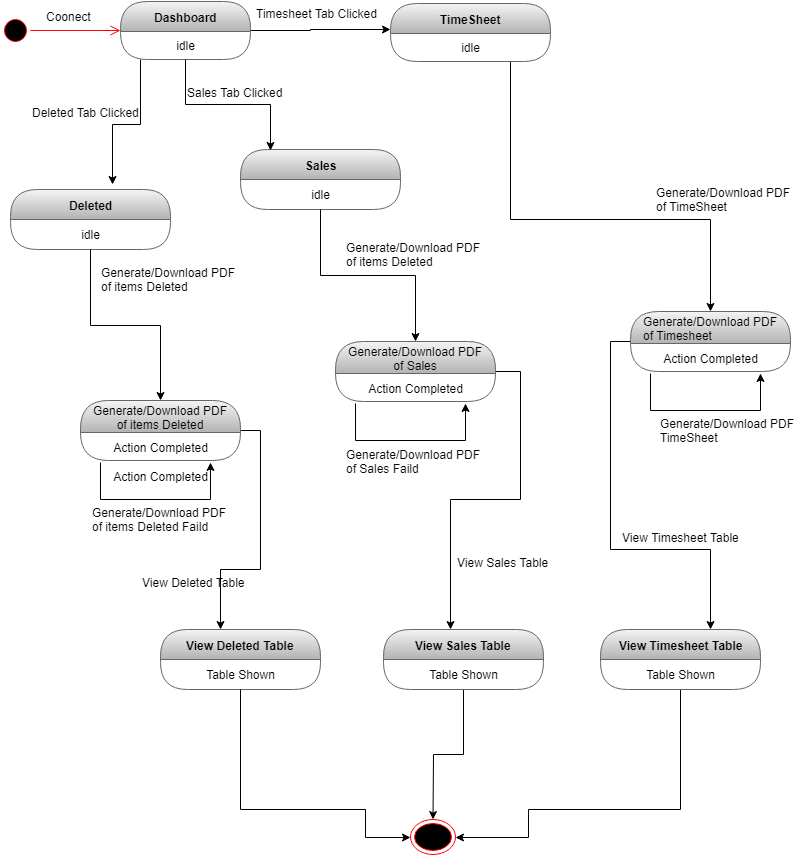

The diagram above was exported from draw.io. Its source (the exported page's mxGraphModel, read from the mxfile embedded in the PNG):
<mxGraphModel dx="852" dy="496" grid="1" gridSize="10" guides="1" tooltips="1" connect="1" arrows="1" fold="1" page="1" pageScale="1" pageWidth="827" pageHeight="1169" math="0" shadow="0">
  <root>
    <mxCell id="0" />
    <mxCell id="1" parent="0" />
    <mxCell id="la6PyQGfml-iTwC6mKSs-1" value="" style="ellipse;html=1;shape=startState;fillColor=#000000;strokeColor=#ff0000;" parent="1" vertex="1">
      <mxGeometry x="30" y="236" width="30" height="30" as="geometry" />
    </mxCell>
    <mxCell id="la6PyQGfml-iTwC6mKSs-2" value="" style="edgeStyle=orthogonalEdgeStyle;html=1;verticalAlign=bottom;endArrow=open;endSize=8;strokeColor=#ff0000;" parent="1" source="la6PyQGfml-iTwC6mKSs-1" target="la6PyQGfml-iTwC6mKSs-4" edge="1">
      <mxGeometry relative="1" as="geometry">
        <mxPoint x="120" y="250" as="targetPoint" />
      </mxGeometry>
    </mxCell>
    <mxCell id="la6PyQGfml-iTwC6mKSs-3" style="edgeStyle=orthogonalEdgeStyle;rounded=0;orthogonalLoop=1;jettySize=auto;html=1;" parent="1" source="la6PyQGfml-iTwC6mKSs-4" target="la6PyQGfml-iTwC6mKSs-8" edge="1">
      <mxGeometry relative="1" as="geometry">
        <Array as="points">
          <mxPoint x="340" y="251" />
          <mxPoint x="340" y="250" />
        </Array>
      </mxGeometry>
    </mxCell>
    <mxCell id="la6PyQGfml-iTwC6mKSs-4" value="Dashboard" style="swimlane;html=1;fontStyle=1;align=center;verticalAlign=middle;childLayout=stackLayout;horizontal=1;startSize=30;horizontalStack=0;resizeParent=0;resizeLast=1;container=0;collapsible=0;rounded=1;arcSize=30;swimlaneFillColor=none;fillColor=#f5f5f5;strokeColor=#666666;gradientColor=#b3b3b3;" parent="1" vertex="1">
      <mxGeometry x="150" y="222" width="130" height="58" as="geometry" />
    </mxCell>
    <mxCell id="la6PyQGfml-iTwC6mKSs-5" value="idle" style="text;html=1;align=center;verticalAlign=middle;spacingLeft=4;spacingRight=4;whiteSpace=wrap;overflow=hidden;rotatable=0;" parent="la6PyQGfml-iTwC6mKSs-4" vertex="1">
      <mxGeometry y="30" width="130" height="28" as="geometry" />
    </mxCell>
    <mxCell id="la6PyQGfml-iTwC6mKSs-6" value="Coonect" style="text;strokeColor=none;fillColor=none;align=left;verticalAlign=top;spacingLeft=4;spacingRight=4;overflow=hidden;rotatable=0;points=[[0,0.5],[1,0.5]];portConstraint=eastwest;" parent="1" vertex="1">
      <mxGeometry x="70" y="224" width="100" height="26" as="geometry" />
    </mxCell>
    <mxCell id="5TjSNF7lTV7-3t2doycT-1" style="edgeStyle=orthogonalEdgeStyle;rounded=0;orthogonalLoop=1;jettySize=auto;html=1;" edge="1" parent="1" source="la6PyQGfml-iTwC6mKSs-8" target="la6PyQGfml-iTwC6mKSs-52">
      <mxGeometry relative="1" as="geometry">
        <Array as="points">
          <mxPoint x="540" y="440" />
          <mxPoint x="740" y="440" />
        </Array>
      </mxGeometry>
    </mxCell>
    <mxCell id="la6PyQGfml-iTwC6mKSs-8" value="TimeSheet" style="swimlane;html=1;fontStyle=1;align=center;verticalAlign=middle;childLayout=stackLayout;horizontal=1;startSize=30;horizontalStack=0;resizeParent=0;resizeLast=1;container=0;collapsible=0;rounded=1;arcSize=30;strokeColor=#666666;fillColor=#f5f5f5;swimlaneFillColor=none;gradientColor=#b3b3b3;" parent="1" vertex="1">
      <mxGeometry x="420" y="224" width="160" height="58" as="geometry" />
    </mxCell>
    <mxCell id="la6PyQGfml-iTwC6mKSs-9" value="idle" style="text;html=1;strokeColor=none;fillColor=none;align=center;verticalAlign=middle;spacingLeft=4;spacingRight=4;whiteSpace=wrap;overflow=hidden;rotatable=0;fontColor=#000000;" parent="la6PyQGfml-iTwC6mKSs-8" vertex="1">
      <mxGeometry y="30" width="160" height="28" as="geometry" />
    </mxCell>
    <mxCell id="la6PyQGfml-iTwC6mKSs-10" value="Timesheet Tab Clicked &#10;" style="text;strokeColor=none;fillColor=none;align=left;verticalAlign=top;spacingLeft=4;spacingRight=4;overflow=hidden;rotatable=0;points=[[0,0.5],[1,0.5]];portConstraint=eastwest;" parent="1" vertex="1">
      <mxGeometry x="280" y="221" width="150" height="40" as="geometry" />
    </mxCell>
    <mxCell id="la6PyQGfml-iTwC6mKSs-13" value="Deleted" style="swimlane;html=1;fontStyle=1;align=center;verticalAlign=middle;childLayout=stackLayout;horizontal=1;startSize=30;horizontalStack=0;resizeParent=0;resizeLast=1;container=0;collapsible=0;rounded=1;arcSize=30;strokeColor=#666666;fillColor=#f5f5f5;swimlaneFillColor=none;gradientColor=#b3b3b3;" parent="1" vertex="1">
      <mxGeometry x="40" y="410" width="160" height="60" as="geometry" />
    </mxCell>
    <mxCell id="la6PyQGfml-iTwC6mKSs-14" value="idle" style="text;html=1;strokeColor=none;fillColor=none;align=center;verticalAlign=middle;spacingLeft=4;spacingRight=4;whiteSpace=wrap;overflow=hidden;rotatable=0;fontColor=#000000;" parent="la6PyQGfml-iTwC6mKSs-13" vertex="1">
      <mxGeometry y="30" width="160" height="30" as="geometry" />
    </mxCell>
    <mxCell id="la6PyQGfml-iTwC6mKSs-15" value="table shown" style="text;html=1;strokeColor=none;fillColor=none;align=center;verticalAlign=middle;spacingLeft=4;spacingRight=4;whiteSpace=wrap;overflow=hidden;rotatable=0;fontColor=#000000;" parent="la6PyQGfml-iTwC6mKSs-13" vertex="1">
      <mxGeometry y="60" width="160" as="geometry" />
    </mxCell>
    <mxCell id="la6PyQGfml-iTwC6mKSs-16" value="" style="ellipse;html=1;shape=endState;fillColor=#000000;strokeColor=#ff0000;" parent="1" vertex="1">
      <mxGeometry x="440" y="1040" width="45" height="35" as="geometry" />
    </mxCell>
    <mxCell id="la6PyQGfml-iTwC6mKSs-18" value="Sales" style="swimlane;html=1;fontStyle=1;align=center;verticalAlign=middle;childLayout=stackLayout;horizontal=1;startSize=30;horizontalStack=0;resizeParent=0;resizeLast=1;container=0;collapsible=0;rounded=1;arcSize=30;strokeColor=#666666;fillColor=#f5f5f5;swimlaneFillColor=none;gradientColor=#b3b3b3;" parent="1" vertex="1">
      <mxGeometry x="270" y="370" width="160" height="60" as="geometry" />
    </mxCell>
    <mxCell id="la6PyQGfml-iTwC6mKSs-19" value="idle" style="text;html=1;strokeColor=none;fillColor=none;align=center;verticalAlign=middle;spacingLeft=4;spacingRight=4;whiteSpace=wrap;overflow=hidden;rotatable=0;fontColor=#000000;" parent="la6PyQGfml-iTwC6mKSs-18" vertex="1">
      <mxGeometry y="30" width="160" height="30" as="geometry" />
    </mxCell>
    <mxCell id="la6PyQGfml-iTwC6mKSs-20" value="Sales Tab Clicked" style="text;html=1;" parent="1" vertex="1">
      <mxGeometry x="215" y="300" width="150" height="30" as="geometry" />
    </mxCell>
    <mxCell id="la6PyQGfml-iTwC6mKSs-21" style="edgeStyle=orthogonalEdgeStyle;rounded=0;orthogonalLoop=1;jettySize=auto;html=1;entryX=0.188;entryY=0.017;entryDx=0;entryDy=0;entryPerimeter=0;" parent="1" source="la6PyQGfml-iTwC6mKSs-5" target="la6PyQGfml-iTwC6mKSs-18" edge="1">
      <mxGeometry relative="1" as="geometry" />
    </mxCell>
    <mxCell id="la6PyQGfml-iTwC6mKSs-22" value="Deleted Tab Clicked" style="text;html=1;" parent="1" vertex="1">
      <mxGeometry x="60" y="320" width="110" height="30" as="geometry" />
    </mxCell>
    <mxCell id="la6PyQGfml-iTwC6mKSs-23" style="edgeStyle=orthogonalEdgeStyle;rounded=0;orthogonalLoop=1;jettySize=auto;html=1;entryX=0.638;entryY=-0.083;entryDx=0;entryDy=0;entryPerimeter=0;" parent="1" source="la6PyQGfml-iTwC6mKSs-5" target="la6PyQGfml-iTwC6mKSs-13" edge="1">
      <mxGeometry relative="1" as="geometry">
        <Array as="points">
          <mxPoint x="170" y="345" />
          <mxPoint x="142" y="345" />
        </Array>
      </mxGeometry>
    </mxCell>
    <mxCell id="la6PyQGfml-iTwC6mKSs-24" style="edgeStyle=orthogonalEdgeStyle;rounded=0;orthogonalLoop=1;jettySize=auto;html=1;entryX=0.375;entryY=0;entryDx=0;entryDy=0;entryPerimeter=0;" parent="1" source="la6PyQGfml-iTwC6mKSs-25" target="la6PyQGfml-iTwC6mKSs-32" edge="1">
      <mxGeometry relative="1" as="geometry">
        <Array as="points">
          <mxPoint x="290" y="651" />
          <mxPoint x="290" y="790" />
        </Array>
      </mxGeometry>
    </mxCell>
    <mxCell id="la6PyQGfml-iTwC6mKSs-25" value="&lt;span style=&quot;font-weight: 400 ; text-align: left&quot;&gt;Generate/Download PDF&lt;/span&gt;&lt;br style=&quot;padding: 0px ; margin: 0px ; font-weight: 400 ; text-align: left&quot;&gt;&lt;span style=&quot;font-weight: 400 ; text-align: left&quot;&gt;of items Deleted&lt;/span&gt;" style="swimlane;html=1;fontStyle=1;align=center;verticalAlign=middle;childLayout=stackLayout;horizontal=1;startSize=32;horizontalStack=0;resizeParent=0;resizeLast=1;container=0;collapsible=0;rounded=1;arcSize=30;strokeColor=#666666;fillColor=#f5f5f5;swimlaneFillColor=none;gradientColor=#b3b3b3;" parent="1" vertex="1">
      <mxGeometry x="110" y="621" width="160" height="60" as="geometry" />
    </mxCell>
    <mxCell id="la6PyQGfml-iTwC6mKSs-26" value="Action Completed" style="text;html=1;strokeColor=none;fillColor=none;align=center;verticalAlign=middle;spacingLeft=4;spacingRight=4;whiteSpace=wrap;overflow=hidden;rotatable=0;fontColor=#000000;" parent="la6PyQGfml-iTwC6mKSs-25" vertex="1">
      <mxGeometry y="32" width="160" height="30" as="geometry" />
    </mxCell>
    <mxCell id="la6PyQGfml-iTwC6mKSs-27" value="table shown" style="text;html=1;strokeColor=none;fillColor=none;align=center;verticalAlign=middle;spacingLeft=4;spacingRight=4;whiteSpace=wrap;overflow=hidden;rotatable=0;fontColor=#000000;" parent="la6PyQGfml-iTwC6mKSs-25" vertex="1">
      <mxGeometry y="62" width="160" height="-2" as="geometry" />
    </mxCell>
    <mxCell id="la6PyQGfml-iTwC6mKSs-28" style="edgeStyle=orthogonalEdgeStyle;rounded=0;orthogonalLoop=1;jettySize=auto;html=1;" parent="la6PyQGfml-iTwC6mKSs-25" edge="1">
      <mxGeometry relative="1" as="geometry">
        <mxPoint x="20" y="62" as="sourcePoint" />
        <mxPoint x="130" y="62" as="targetPoint" />
        <Array as="points">
          <mxPoint x="20" y="99" />
          <mxPoint x="130" y="99" />
          <mxPoint x="130" y="62" />
        </Array>
      </mxGeometry>
    </mxCell>
    <mxCell id="la6PyQGfml-iTwC6mKSs-29" style="edgeStyle=orthogonalEdgeStyle;rounded=0;orthogonalLoop=1;jettySize=auto;html=1;" parent="1" source="la6PyQGfml-iTwC6mKSs-14" target="la6PyQGfml-iTwC6mKSs-25" edge="1">
      <mxGeometry relative="1" as="geometry" />
    </mxCell>
    <mxCell id="la6PyQGfml-iTwC6mKSs-30" value="Generate/Download PDF&#10;of items Deleted" style="text;strokeColor=none;fillColor=none;align=left;verticalAlign=top;spacingLeft=4;spacingRight=4;overflow=hidden;rotatable=0;points=[[0,0.5],[1,0.5]];portConstraint=eastwest;" parent="1" vertex="1">
      <mxGeometry x="125" y="480" width="145" height="50" as="geometry" />
    </mxCell>
    <mxCell id="la6PyQGfml-iTwC6mKSs-31" value="Generate/Download PDF&lt;br&gt;of items Deleted Faild" style="text;html=1;" parent="1" vertex="1">
      <mxGeometry x="120" y="720" width="160" height="40" as="geometry" />
    </mxCell>
    <mxCell id="la6PyQGfml-iTwC6mKSs-32" value="View Deleted Table" style="swimlane;html=1;fontStyle=1;align=center;verticalAlign=middle;childLayout=stackLayout;horizontal=1;startSize=30;horizontalStack=0;resizeParent=0;resizeLast=1;container=0;collapsible=0;rounded=1;arcSize=30;strokeColor=#666666;fillColor=#f5f5f5;swimlaneFillColor=none;gradientColor=#b3b3b3;" parent="1" vertex="1">
      <mxGeometry x="190" y="850" width="160" height="60" as="geometry" />
    </mxCell>
    <mxCell id="la6PyQGfml-iTwC6mKSs-33" value="Table Shown" style="text;html=1;strokeColor=none;fillColor=none;align=center;verticalAlign=middle;spacingLeft=4;spacingRight=4;whiteSpace=wrap;overflow=hidden;rotatable=0;fontColor=#000000;" parent="la6PyQGfml-iTwC6mKSs-32" vertex="1">
      <mxGeometry y="30" width="160" height="30" as="geometry" />
    </mxCell>
    <mxCell id="la6PyQGfml-iTwC6mKSs-34" value="Action Completed" style="text;html=1;strokeColor=none;fillColor=none;align=center;verticalAlign=middle;spacingLeft=4;spacingRight=4;whiteSpace=wrap;overflow=hidden;rotatable=0;fontColor=#000000;" parent="1" vertex="1">
      <mxGeometry x="110" y="682" width="160" height="30" as="geometry" />
    </mxCell>
    <mxCell id="la6PyQGfml-iTwC6mKSs-35" style="edgeStyle=orthogonalEdgeStyle;rounded=0;orthogonalLoop=1;jettySize=auto;html=1;" parent="1" source="la6PyQGfml-iTwC6mKSs-36" target="la6PyQGfml-iTwC6mKSs-46" edge="1">
      <mxGeometry relative="1" as="geometry">
        <Array as="points">
          <mxPoint x="550" y="592" />
          <mxPoint x="550" y="720" />
          <mxPoint x="480" y="720" />
        </Array>
      </mxGeometry>
    </mxCell>
    <mxCell id="la6PyQGfml-iTwC6mKSs-36" value="&lt;span style=&quot;font-weight: 400 ; text-align: left&quot;&gt;Generate/Download PDF&lt;/span&gt;&lt;br style=&quot;padding: 0px ; margin: 0px ; font-weight: 400 ; text-align: left&quot;&gt;&lt;span style=&quot;font-weight: 400 ; text-align: left&quot;&gt;of Sales&lt;/span&gt;" style="swimlane;html=1;fontStyle=1;align=center;verticalAlign=middle;childLayout=stackLayout;horizontal=1;startSize=32;horizontalStack=0;resizeParent=0;resizeLast=1;container=0;collapsible=0;rounded=1;arcSize=30;strokeColor=#666666;fillColor=#f5f5f5;swimlaneFillColor=none;gradientColor=#b3b3b3;" parent="1" vertex="1">
      <mxGeometry x="365" y="562" width="160" height="60" as="geometry" />
    </mxCell>
    <mxCell id="la6PyQGfml-iTwC6mKSs-37" value="Action Completed" style="text;html=1;strokeColor=none;fillColor=none;align=center;verticalAlign=middle;spacingLeft=4;spacingRight=4;whiteSpace=wrap;overflow=hidden;rotatable=0;fontColor=#000000;" parent="la6PyQGfml-iTwC6mKSs-36" vertex="1">
      <mxGeometry y="32" width="160" height="30" as="geometry" />
    </mxCell>
    <mxCell id="la6PyQGfml-iTwC6mKSs-38" value="table shown" style="text;html=1;strokeColor=none;fillColor=none;align=center;verticalAlign=middle;spacingLeft=4;spacingRight=4;whiteSpace=wrap;overflow=hidden;rotatable=0;fontColor=#000000;" parent="la6PyQGfml-iTwC6mKSs-36" vertex="1">
      <mxGeometry y="62" width="160" height="-2" as="geometry" />
    </mxCell>
    <mxCell id="la6PyQGfml-iTwC6mKSs-39" style="edgeStyle=orthogonalEdgeStyle;rounded=0;orthogonalLoop=1;jettySize=auto;html=1;" parent="la6PyQGfml-iTwC6mKSs-36" edge="1">
      <mxGeometry relative="1" as="geometry">
        <mxPoint x="20" y="62" as="sourcePoint" />
        <mxPoint x="130" y="62" as="targetPoint" />
        <Array as="points">
          <mxPoint x="20" y="99" />
          <mxPoint x="130" y="99" />
          <mxPoint x="130" y="62" />
        </Array>
      </mxGeometry>
    </mxCell>
    <mxCell id="la6PyQGfml-iTwC6mKSs-40" style="edgeStyle=orthogonalEdgeStyle;rounded=0;orthogonalLoop=1;jettySize=auto;html=1;" parent="1" source="la6PyQGfml-iTwC6mKSs-19" target="la6PyQGfml-iTwC6mKSs-36" edge="1">
      <mxGeometry relative="1" as="geometry" />
    </mxCell>
    <mxCell id="la6PyQGfml-iTwC6mKSs-41" value="Generate/Download PDF&#10;of items Deleted" style="text;strokeColor=none;fillColor=none;align=left;verticalAlign=top;spacingLeft=4;spacingRight=4;overflow=hidden;rotatable=0;points=[[0,0.5],[1,0.5]];portConstraint=eastwest;" parent="1" vertex="1">
      <mxGeometry x="370" y="455" width="145" height="50" as="geometry" />
    </mxCell>
    <mxCell id="la6PyQGfml-iTwC6mKSs-42" value="Generate/Download PDF&#10;of TimeSheet" style="text;strokeColor=none;fillColor=none;align=left;verticalAlign=top;spacingLeft=4;spacingRight=4;overflow=hidden;rotatable=0;points=[[0,0.5],[1,0.5]];portConstraint=eastwest;" parent="1" vertex="1">
      <mxGeometry x="680" y="400" width="145" height="50" as="geometry" />
    </mxCell>
    <mxCell id="la6PyQGfml-iTwC6mKSs-43" value="Generate/Download PDF&#10;of Sales Faild" style="text;strokeColor=none;fillColor=none;align=left;verticalAlign=top;spacingLeft=4;spacingRight=4;overflow=hidden;rotatable=0;points=[[0,0.5],[1,0.5]];portConstraint=eastwest;" parent="1" vertex="1">
      <mxGeometry x="370" y="662" width="145" height="50" as="geometry" />
    </mxCell>
    <mxCell id="la6PyQGfml-iTwC6mKSs-44" value="Generate/Download PDF&#10;TimeSheet" style="text;strokeColor=none;fillColor=none;align=left;verticalAlign=top;spacingLeft=4;spacingRight=4;overflow=hidden;rotatable=0;points=[[0,0.5],[1,0.5]];portConstraint=eastwest;" parent="1" vertex="1">
      <mxGeometry x="684" y="631" width="145" height="50" as="geometry" />
    </mxCell>
    <mxCell id="la6PyQGfml-iTwC6mKSs-45" style="edgeStyle=orthogonalEdgeStyle;rounded=0;orthogonalLoop=1;jettySize=auto;html=1;" parent="1" source="la6PyQGfml-iTwC6mKSs-46" target="la6PyQGfml-iTwC6mKSs-16" edge="1">
      <mxGeometry relative="1" as="geometry" />
    </mxCell>
    <mxCell id="la6PyQGfml-iTwC6mKSs-46" value="View Sales Table" style="swimlane;html=1;fontStyle=1;align=center;verticalAlign=middle;childLayout=stackLayout;horizontal=1;startSize=30;horizontalStack=0;resizeParent=0;resizeLast=1;container=0;collapsible=0;rounded=1;arcSize=30;strokeColor=#666666;fillColor=#f5f5f5;swimlaneFillColor=none;gradientColor=#b3b3b3;" parent="1" vertex="1">
      <mxGeometry x="413" y="850" width="160" height="60" as="geometry" />
    </mxCell>
    <mxCell id="la6PyQGfml-iTwC6mKSs-47" value="Table Shown" style="text;html=1;strokeColor=none;fillColor=none;align=center;verticalAlign=middle;spacingLeft=4;spacingRight=4;whiteSpace=wrap;overflow=hidden;rotatable=0;fontColor=#000000;" parent="la6PyQGfml-iTwC6mKSs-46" vertex="1">
      <mxGeometry y="30" width="160" height="30" as="geometry" />
    </mxCell>
    <mxCell id="la6PyQGfml-iTwC6mKSs-48" style="edgeStyle=orthogonalEdgeStyle;rounded=0;orthogonalLoop=1;jettySize=auto;html=1;entryX=1;entryY=0.5;entryDx=0;entryDy=0;" parent="1" source="la6PyQGfml-iTwC6mKSs-49" target="la6PyQGfml-iTwC6mKSs-16" edge="1">
      <mxGeometry relative="1" as="geometry">
        <Array as="points">
          <mxPoint x="710" y="1030" />
          <mxPoint x="558" y="1030" />
          <mxPoint x="558" y="1058" />
        </Array>
      </mxGeometry>
    </mxCell>
    <mxCell id="la6PyQGfml-iTwC6mKSs-49" value="View Timesheet Table" style="swimlane;html=1;fontStyle=1;align=center;verticalAlign=middle;childLayout=stackLayout;horizontal=1;startSize=30;horizontalStack=0;resizeParent=0;resizeLast=1;container=0;collapsible=0;rounded=1;arcSize=30;strokeColor=#666666;fillColor=#f5f5f5;swimlaneFillColor=none;gradientColor=#b3b3b3;" parent="1" vertex="1">
      <mxGeometry x="630" y="850" width="160" height="60" as="geometry" />
    </mxCell>
    <mxCell id="la6PyQGfml-iTwC6mKSs-50" value="Table Shown" style="text;html=1;strokeColor=none;fillColor=none;align=center;verticalAlign=middle;spacingLeft=4;spacingRight=4;whiteSpace=wrap;overflow=hidden;rotatable=0;fontColor=#000000;" parent="la6PyQGfml-iTwC6mKSs-49" vertex="1">
      <mxGeometry y="30" width="160" height="30" as="geometry" />
    </mxCell>
    <mxCell id="la6PyQGfml-iTwC6mKSs-51" style="edgeStyle=orthogonalEdgeStyle;rounded=0;orthogonalLoop=1;jettySize=auto;html=1;" parent="1" source="la6PyQGfml-iTwC6mKSs-52" target="la6PyQGfml-iTwC6mKSs-49" edge="1">
      <mxGeometry relative="1" as="geometry">
        <Array as="points">
          <mxPoint x="640" y="562" />
          <mxPoint x="640" y="770" />
          <mxPoint x="740" y="770" />
        </Array>
      </mxGeometry>
    </mxCell>
    <mxCell id="la6PyQGfml-iTwC6mKSs-52" value="&lt;span style=&quot;font-weight: 400 ; text-align: left&quot;&gt;Generate/Download PDF&lt;/span&gt;&lt;br style=&quot;padding: 0px ; margin: 0px ; font-weight: 400 ; text-align: left&quot;&gt;&lt;div style=&quot;text-align: left&quot;&gt;&lt;span style=&quot;font-weight: 400&quot;&gt;of Timesheet&lt;/span&gt;&lt;/div&gt;" style="swimlane;html=1;fontStyle=1;align=center;verticalAlign=middle;childLayout=stackLayout;horizontal=1;startSize=32;horizontalStack=0;resizeParent=0;resizeLast=1;container=0;collapsible=0;rounded=1;arcSize=30;strokeColor=#666666;fillColor=#f5f5f5;swimlaneFillColor=none;gradientColor=#b3b3b3;" parent="1" vertex="1">
      <mxGeometry x="660" y="532" width="160" height="60" as="geometry" />
    </mxCell>
    <mxCell id="la6PyQGfml-iTwC6mKSs-53" value="Action Completed" style="text;html=1;strokeColor=none;fillColor=none;align=center;verticalAlign=middle;spacingLeft=4;spacingRight=4;whiteSpace=wrap;overflow=hidden;rotatable=0;fontColor=#000000;" parent="la6PyQGfml-iTwC6mKSs-52" vertex="1">
      <mxGeometry y="32" width="160" height="30" as="geometry" />
    </mxCell>
    <mxCell id="la6PyQGfml-iTwC6mKSs-54" value="table shown" style="text;html=1;strokeColor=none;fillColor=none;align=center;verticalAlign=middle;spacingLeft=4;spacingRight=4;whiteSpace=wrap;overflow=hidden;rotatable=0;fontColor=#000000;" parent="la6PyQGfml-iTwC6mKSs-52" vertex="1">
      <mxGeometry y="62" width="160" height="-2" as="geometry" />
    </mxCell>
    <mxCell id="la6PyQGfml-iTwC6mKSs-55" style="edgeStyle=orthogonalEdgeStyle;rounded=0;orthogonalLoop=1;jettySize=auto;html=1;" parent="la6PyQGfml-iTwC6mKSs-52" edge="1">
      <mxGeometry relative="1" as="geometry">
        <mxPoint x="20" y="62" as="sourcePoint" />
        <mxPoint x="130" y="62" as="targetPoint" />
        <Array as="points">
          <mxPoint x="20" y="99" />
          <mxPoint x="130" y="99" />
          <mxPoint x="130" y="62" />
        </Array>
      </mxGeometry>
    </mxCell>
    <mxCell id="la6PyQGfml-iTwC6mKSs-57" value="View Deleted Table" style="text;html=1;" parent="1" vertex="1">
      <mxGeometry x="170" y="790" width="130" height="30" as="geometry" />
    </mxCell>
    <mxCell id="la6PyQGfml-iTwC6mKSs-58" value="View Sales Table" style="text;html=1;" parent="1" vertex="1">
      <mxGeometry x="485" y="770" width="120" height="30" as="geometry" />
    </mxCell>
    <mxCell id="la6PyQGfml-iTwC6mKSs-59" value="View Timesheet Table" style="text;html=1;" parent="1" vertex="1">
      <mxGeometry x="650" y="745" width="140" height="30" as="geometry" />
    </mxCell>
    <mxCell id="la6PyQGfml-iTwC6mKSs-60" style="edgeStyle=orthogonalEdgeStyle;rounded=0;orthogonalLoop=1;jettySize=auto;html=1;entryX=0;entryY=0.5;entryDx=0;entryDy=0;" parent="1" source="la6PyQGfml-iTwC6mKSs-33" target="la6PyQGfml-iTwC6mKSs-16" edge="1">
      <mxGeometry relative="1" as="geometry">
        <Array as="points">
          <mxPoint x="270" y="1030" />
          <mxPoint x="395" y="1030" />
          <mxPoint x="395" y="1058" />
        </Array>
      </mxGeometry>
    </mxCell>
  </root>
</mxGraphModel>